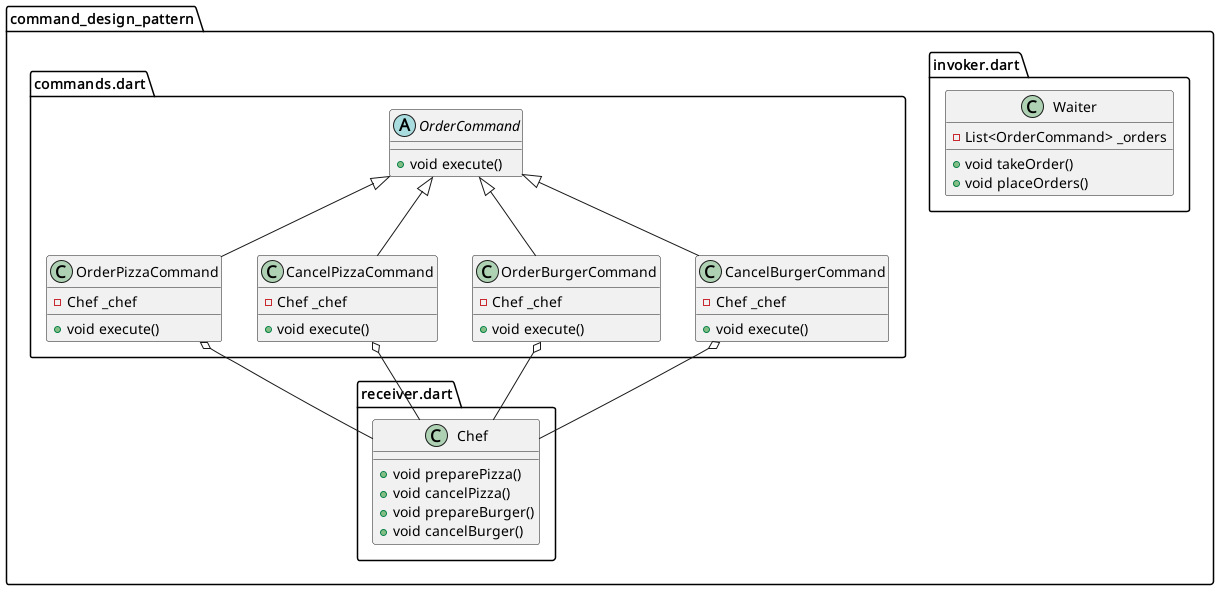

The diagram above was rendered by PlantUML. Its source (embedded in the PNG):
@startuml
set namespaceSeparator ::

class "command_design_pattern::invoker.dart::Waiter" {
  -List<OrderCommand> _orders
  +void takeOrder()
  +void placeOrders()
}

class "command_design_pattern::receiver.dart::Chef" {
  +void preparePizza()
  +void cancelPizza()
  +void prepareBurger()
  +void cancelBurger()
}

abstract class "command_design_pattern::commands.dart::OrderCommand" {
  +void execute()
}

class "command_design_pattern::commands.dart::OrderPizzaCommand" {
  -Chef _chef
  +void execute()
}

"command_design_pattern::commands.dart::OrderPizzaCommand" o-- "command_design_pattern::receiver.dart::Chef"
"command_design_pattern::commands.dart::OrderCommand" <|-- "command_design_pattern::commands.dart::OrderPizzaCommand"

class "command_design_pattern::commands.dart::CancelPizzaCommand" {
  -Chef _chef
  +void execute()
}

"command_design_pattern::commands.dart::CancelPizzaCommand" o-- "command_design_pattern::receiver.dart::Chef"
"command_design_pattern::commands.dart::OrderCommand" <|-- "command_design_pattern::commands.dart::CancelPizzaCommand"

class "command_design_pattern::commands.dart::OrderBurgerCommand" {
  -Chef _chef
  +void execute()
}

"command_design_pattern::commands.dart::OrderBurgerCommand" o-- "command_design_pattern::receiver.dart::Chef"
"command_design_pattern::commands.dart::OrderCommand" <|-- "command_design_pattern::commands.dart::OrderBurgerCommand"

class "command_design_pattern::commands.dart::CancelBurgerCommand" {
  -Chef _chef
  +void execute()
}

"command_design_pattern::commands.dart::CancelBurgerCommand" o-- "command_design_pattern::receiver.dart::Chef"
"command_design_pattern::commands.dart::OrderCommand" <|-- "command_design_pattern::commands.dart::CancelBurgerCommand"


@enduml